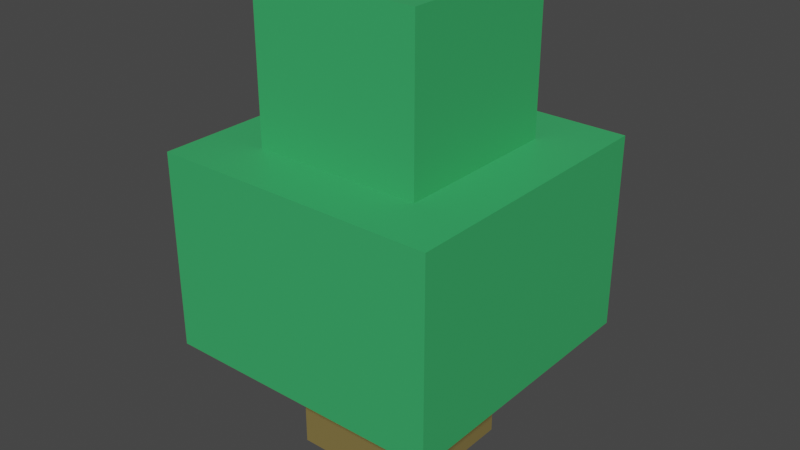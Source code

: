 # Source: nature_tree01State01.blend  (saved by Blender 2.93.20; exported with 4.5.12 LTS)
import bpy
from mathutils import Matrix  # noqa: F401  (used for matrix-valued properties, if any)

bpy.ops.wm.read_factory_settings(use_empty=True)
scene = bpy.context.scene
scene.name = 'Scene'

# ---- collections
col_collection = bpy.data.collections.new('Collection'); scene.collection.children.link(col_collection)
col_misc = bpy.data.collections.new('MISC'); scene.collection.children.link(col_misc)

# ---- materials (node trees are filled in below, after node groups)
mat_material_001 = bpy.data.materials.new('Material.001')
mat_material_001.use_transparent_shadow = False
mat_material_002 = bpy.data.materials.new('Material.002')
mat_material_002.use_transparent_shadow = False

# ---- material node trees
mat_material_001.use_nodes = True; mat_material_001.node_tree.nodes.clear()
_N = mat_material_001.node_tree.nodes; _L = mat_material_001.node_tree.links
n0 = _N.new('ShaderNodeBsdfPrincipled'); n0.name = 'Principled BSDF'; n0.location = (10, 300)
n0.distribution = 'GGX'
n0.subsurface_method = 'BURLEY'
n0.inputs[0].default_value = (0.04171, 0.414, 0.1295, 1.0)
n0.inputs[3].default_value = 1.45
n0.inputs[27].default_value = (0.0, 0.0, 0.0, 1.0)
n0.inputs[28].default_value = 1.0
n1 = _N.new('ShaderNodeOutputMaterial'); n1.name = 'Material Output'; n1.location = (300, 300)
_L.new(n0.outputs[0], n1.inputs[0])
n1.is_active_output = True
mat_material_002.use_nodes = True; mat_material_002.node_tree.nodes.clear()
_N = mat_material_002.node_tree.nodes; _L = mat_material_002.node_tree.links
n0 = _N.new('ShaderNodeBsdfPrincipled'); n0.name = 'Principled BSDF'; n0.location = (10, 300)
n0.distribution = 'GGX'
n0.subsurface_method = 'BURLEY'
n0.inputs[0].default_value = (0.2287, 0.1719, 0.05478, 1.0)
n0.inputs[3].default_value = 1.45
n0.inputs[27].default_value = (0.0, 0.0, 0.0, 1.0)
n0.inputs[28].default_value = 1.0
n1 = _N.new('ShaderNodeOutputMaterial'); n1.name = 'Material Output'; n1.location = (300, 300)
_L.new(n0.outputs[0], n1.inputs[0])
n1.is_active_output = True

# ---- world
world_world = bpy.data.worlds.new('World'); scene.world = world_world
world_world.use_nodes = True; world_world.node_tree.nodes.clear()
_N = world_world.node_tree.nodes; _L = world_world.node_tree.links
n0 = _N.new('ShaderNodeOutputWorld'); n0.name = 'World Output'; n0.location = (300, 300)
n1 = _N.new('ShaderNodeBackground'); n1.name = 'Background'; n1.location = (10, 300)
n1.inputs[0].default_value = (0.05088, 0.05088, 0.05088, 1.0)
_L.new(n1.outputs[0], n0.inputs[0])
n0.is_active_output = True
world_world.color = (0.05088, 0.05088, 0.05088)
world_world.use_sun_shadow = False
world_world.sun_shadow_jitter_overblur = 0.0

# ---- meshes
me_cube_002 = bpy.data.meshes.new('Cube.002')
me_cube_002.from_pydata([(-0.2174, -0.2174, 0.0), (-0.2174, -0.2174, 1.0), (-0.2174, 0.2174, 0.0), (-0.2174, 0.2174, 1.0), (0.2174, -0.2174, 0.0), (0.2174, -0.2174, 1.0), (0.2174, 0.2174, 0.0), (0.2174, 0.2174, 1.0), (-0.4707, -0.4707, 0.3999), (-0.4707, -0.4707, 1.048), (-0.4707, 0.4707, 0.3999), (-0.4707, 0.4707, 1.048), (0.4707, -0.4707, 0.3999), (0.4707, -0.4707, 1.048), (0.4707, 0.4707, 0.3999), (0.4707, 0.4707, 1.048), (-0.2809, -0.2809, 0.9107), (-0.2809, -0.2809, 1.566), (-0.2809, 0.2809, 0.9107), (-0.2809, 0.2809, 1.566), (0.2809, -0.2809, 0.9107), (0.2809, -0.2809, 1.566), (0.2809, 0.2809, 0.9107), (0.2809, 0.2809, 1.566)], [], [(0, 1, 3, 2), (2, 3, 7, 6), (6, 7, 5, 4), (4, 5, 1, 0), (2, 6, 4, 0), (7, 3, 1, 5), (8, 9, 11, 10), (10, 11, 15, 14), (14, 15, 13, 12), (12, 13, 9, 8), (10, 14, 12, 8), (15, 11, 9, 13), (16, 17, 19, 18), (18, 19, 23, 22), (22, 23, 21, 20), (20, 21, 17, 16), (18, 22, 20, 16), (23, 19, 17, 21)])
me_cube_002.polygons.foreach_set('material_index', [1, 1, 1, 1, 1, 1, 0, 0, 0, 0, 0, 0, 0, 0, 0, 0, 0, 0])
_uv = me_cube_002.uv_layers.new(name='UVMap')
_uv.uv.foreach_set('vector', [0.375, 0.0, 0.625, 0.0, 0.625, 0.25, 0.375, 0.25, 0.375, 0.25, 0.625, 0.25, 0.625, 0.5, 0.375, 0.5, 0.375, 0.5, 0.625, 0.5, 0.625, 0.75, 0.375, 0.75, 0.375, 0.75, 0.625, 0.75, 0.625, 1.0, 0.375, 1.0, 0.125, 0.5, 0.375, 0.5, 0.375, 0.75, 0.125, 0.75, 0.625, 0.5, 0.875, 0.5, 0.875, 0.75, 0.625, 0.75, 0.375, 0.0, 0.625, 0.0, 0.625, 0.25, 0.375, 0.25, 0.375, 0.25, 0.625, 0.25, 0.625, 0.5, 0.375, 0.5, 0.375, 0.5, 0.625, 0.5, 0.625, 0.75, 0.375, 0.75, 0.375, 0.75, 0.625, 0.75, 0.625, 1.0, 0.375, 1.0, 0.125, 0.5, 0.375, 0.5, 0.375, 0.75, 0.125, 0.75, 0.625, 0.5, 0.875, 0.5, 0.875, 0.75, 0.625, 0.75, 0.375, 0.0, 0.625, 0.0, 0.625, 0.25, 0.375, 0.25, 0.375, 0.25, 0.625, 0.25, 0.625, 0.5, 0.375, 0.5, 0.375, 0.5, 0.625, 0.5, 0.625, 0.75, 0.375, 0.75, 0.375, 0.75, 0.625, 0.75, 0.625, 1.0, 0.375, 1.0, 0.125, 0.5, 0.375, 0.5, 0.375, 0.75, 0.125, 0.75, 0.625, 0.5, 0.875, 0.5, 0.875, 0.75, 0.625, 0.75])
me_cube_002.materials.append(mat_material_001)
me_cube_002.materials.append(mat_material_002)
me_cube_002.use_remesh_fix_poles = True
me_cube_002.use_remesh_preserve_attributes = False
me_cube_002.update()
me_cube_004 = bpy.data.meshes.new('Cube.004')
me_cube_004.from_pydata([(-0.1148, -0.1148, 0.0), (-0.1148, -0.1148, 0.6218), (-0.1148, 0.1148, 0.0), (-0.1148, 0.1148, 0.6218), (0.1148, -0.1148, 0.0), (0.1148, -0.1148, 0.6218), (0.1148, 0.1148, 0.0), (0.1148, 0.1148, 0.6218), (-0.2619, -0.2619, 0.3688), (-0.2619, -0.2619, 0.9058), (-0.2619, 0.2619, 0.3688), (-0.2619, 0.2619, 0.9058), (0.2619, -0.2619, 0.3688), (0.2619, -0.2619, 0.9058), (0.2619, 0.2619, 0.3688), (0.2619, 0.2619, 0.9058)], [], [(0, 1, 3, 2), (2, 3, 7, 6), (6, 7, 5, 4), (4, 5, 1, 0), (2, 6, 4, 0), (7, 3, 1, 5), (8, 9, 11, 10), (10, 11, 15, 14), (14, 15, 13, 12), (12, 13, 9, 8), (10, 14, 12, 8), (15, 11, 9, 13)])
me_cube_004.polygons.foreach_set('material_index', [1, 1, 1, 1, 1, 1, 0, 0, 0, 0, 0, 0])
_uv = me_cube_004.uv_layers.new(name='UVMap')
_uv.uv.foreach_set('vector', [0.375, 0.0, 0.625, 0.0, 0.625, 0.25, 0.375, 0.25, 0.375, 0.25, 0.625, 0.25, 0.625, 0.5, 0.375, 0.5, 0.375, 0.5, 0.625, 0.5, 0.625, 0.75, 0.375, 0.75, 0.375, 0.75, 0.625, 0.75, 0.625, 1.0, 0.375, 1.0, 0.125, 0.5, 0.375, 0.5, 0.375, 0.75, 0.125, 0.75, 0.625, 0.5, 0.875, 0.5, 0.875, 0.75, 0.625, 0.75, 0.375, 0.0, 0.625, 0.0, 0.625, 0.25, 0.375, 0.25, 0.375, 0.25, 0.625, 0.25, 0.625, 0.5, 0.375, 0.5, 0.375, 0.5, 0.625, 0.5, 0.625, 0.75, 0.375, 0.75, 0.375, 0.75, 0.625, 0.75, 0.625, 1.0, 0.375, 1.0, 0.125, 0.5, 0.375, 0.5, 0.375, 0.75, 0.125, 0.75, 0.625, 0.5, 0.875, 0.5, 0.875, 0.75, 0.625, 0.75])
me_cube_004.materials.append(mat_material_001)
me_cube_004.materials.append(mat_material_002)
me_cube_004.use_remesh_fix_poles = True
me_cube_004.use_remesh_preserve_attributes = False
me_cube_004.update()

# ---- objects
ob_cube_001 = bpy.data.objects.new('Cube.001', me_cube_002)
ob_cube_002 = bpy.data.objects.new('Cube.002', me_cube_004)

# ---- transforms, parenting, visibility, modifiers, constraints
ob_cube_001.location = (0.0, 0.0, 0.0)
ob_cube_002.location = (0.0, 0.0, 0.0)

# ---- collection membership
col_collection.objects.link(ob_cube_001)
col_misc.objects.link(ob_cube_002)
def _layer_coll(name, lc=None):
    lc = lc or bpy.context.view_layer.layer_collection
    for c in lc.children:
        if c.name == name: return c
        r = _layer_coll(name, c)
        if r: return r
_layer_coll('MISC').exclude = True

# ---- scene / render settings (as saved in the file)
scene.frame_start = 1; scene.frame_end = 250; scene.frame_set(1)
scene.render.engine = 'BLENDER_EEVEE_NEXT'
scene.cycles.use_denoising = False
scene.cycles.samples = 128
scene.cycles.sampling_pattern = 'TABULATED_SOBOL'
scene.cycles.use_adaptive_sampling = False
scene.cycles.use_light_tree = False
scene.view_settings.view_transform = 'Filmic'
bpy.context.view_layer.update()

# ---- added for rendering (the .blend has no active camera and no usable light): camera, sun
cam_auto = bpy.data.cameras.new('AutoCamera')
cam_auto.lens = 50.0
cam_auto.sensor_width = 36.0
cam_auto.clip_end = 1000.0
ob_auto_camera = bpy.data.objects.new('AutoCamera', cam_auto)
scene.collection.objects.link(ob_auto_camera)
ob_auto_camera.location = (1.90162, -2.28195, 2.30423)
ob_auto_camera.rotation_euler = (1.09748, -7.21219e-08, 0.694738)
scene.camera = ob_auto_camera
light_auto_sun = bpy.data.lights.new('AutoSun', 'SUN')
light_auto_sun.energy = 3.0
light_auto_sun.angle = 0.0523599
ob_auto_sun = bpy.data.objects.new('AutoSun', light_auto_sun)
scene.collection.objects.link(ob_auto_sun)
ob_auto_sun.rotation_euler = (0.872665, 0.174533, 0.523599)
bpy.context.view_layer.update()
